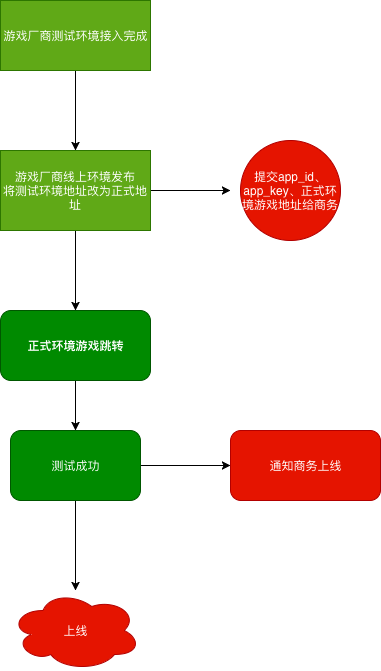

The diagram above was exported from draw.io. Its source (the exported page's mxGraphModel, read from the mxfile embedded in the PNG):
<mxGraphModel dx="790" dy="541" grid="1" gridSize="10" guides="1" tooltips="1" connect="1" arrows="1" fold="1" page="1" pageScale="1" pageWidth="850" pageHeight="1100" math="0" shadow="0">
  <root>
    <mxCell id="0" />
    <mxCell id="1" parent="0" />
    <mxCell id="VPqBj3k_-jW1C7kjuNa--4" style="edgeStyle=orthogonalEdgeStyle;rounded=0;orthogonalLoop=1;jettySize=auto;html=1;exitX=0.5;exitY=1;exitDx=0;exitDy=0;" edge="1" parent="1" source="VPqBj3k_-jW1C7kjuNa--1" target="VPqBj3k_-jW1C7kjuNa--2">
      <mxGeometry relative="1" as="geometry" />
    </mxCell>
    <mxCell id="VPqBj3k_-jW1C7kjuNa--1" value="游戏厂商测试环境接入完成" style="rounded=0;whiteSpace=wrap;html=1;fillColor=#60a917;strokeColor=#2D7600;fontColor=#ffffff;" vertex="1" parent="1">
      <mxGeometry x="340" y="70" width="150" height="70" as="geometry" />
    </mxCell>
    <mxCell id="VPqBj3k_-jW1C7kjuNa--10" value="" style="edgeStyle=orthogonalEdgeStyle;rounded=0;orthogonalLoop=1;jettySize=auto;html=1;" edge="1" parent="1" source="VPqBj3k_-jW1C7kjuNa--2">
      <mxGeometry relative="1" as="geometry">
        <mxPoint x="570" y="260" as="targetPoint" />
      </mxGeometry>
    </mxCell>
    <mxCell id="VPqBj3k_-jW1C7kjuNa--14" style="edgeStyle=orthogonalEdgeStyle;rounded=0;orthogonalLoop=1;jettySize=auto;html=1;exitX=0.5;exitY=1;exitDx=0;exitDy=0;entryX=0.5;entryY=0;entryDx=0;entryDy=0;" edge="1" parent="1" source="VPqBj3k_-jW1C7kjuNa--2" target="VPqBj3k_-jW1C7kjuNa--12">
      <mxGeometry relative="1" as="geometry" />
    </mxCell>
    <mxCell id="VPqBj3k_-jW1C7kjuNa--2" value="游戏厂商线上环境发布&lt;br&gt;将测试环境地址改为正式地址&lt;br&gt;" style="rounded=0;whiteSpace=wrap;html=1;fillColor=#60a917;strokeColor=#2D7600;fontColor=#ffffff;" vertex="1" parent="1">
      <mxGeometry x="340" y="220" width="150" height="80" as="geometry" />
    </mxCell>
    <mxCell id="VPqBj3k_-jW1C7kjuNa--5" value="提交app_id、app_key、正式环境游戏地址给商务&lt;br&gt;" style="ellipse;whiteSpace=wrap;html=1;aspect=fixed;fillColor=#e51400;strokeColor=#B20000;fontColor=#ffffff;" vertex="1" parent="1">
      <mxGeometry x="580" y="210" width="100" height="100" as="geometry" />
    </mxCell>
    <mxCell id="VPqBj3k_-jW1C7kjuNa--23" value="" style="edgeStyle=orthogonalEdgeStyle;rounded=0;orthogonalLoop=1;jettySize=auto;html=1;" edge="1" parent="1" source="VPqBj3k_-jW1C7kjuNa--12" target="VPqBj3k_-jW1C7kjuNa--16">
      <mxGeometry relative="1" as="geometry" />
    </mxCell>
    <mxCell id="VPqBj3k_-jW1C7kjuNa--12" value="&lt;h4 id=&quot;%E6%AD%A3%E5%BC%8F%E7%8E%AF%E5%A2%83%E8%B0%83%E8%AF%95%E6%B8%B8%E6%88%8F%E5%85%A5%E5%8F%A3%E9%9C%80%E8%A6%81%E6%B5%8B%E8%AF%95%E7%8E%AF%E5%A2%83%E6%8E%A5%E5%85%A5%E6%88%90%E5%8A%9F%E8%81%94%E7%B3%BB%E5%95%86%E5%8A%A1%E9%85%8D%E7%BD%AE%E5%85%A5%E5%8F%A3&quot;&gt;正式环境游戏跳转&lt;/h4&gt;" style="rounded=1;whiteSpace=wrap;html=1;fillColor=#008a00;strokeColor=#005700;fontColor=#ffffff;" vertex="1" parent="1">
      <mxGeometry x="340" y="380" width="150" height="70" as="geometry" />
    </mxCell>
    <mxCell id="VPqBj3k_-jW1C7kjuNa--22" value="" style="edgeStyle=orthogonalEdgeStyle;rounded=0;orthogonalLoop=1;jettySize=auto;html=1;" edge="1" parent="1" source="VPqBj3k_-jW1C7kjuNa--16" target="VPqBj3k_-jW1C7kjuNa--21">
      <mxGeometry relative="1" as="geometry" />
    </mxCell>
    <mxCell id="VPqBj3k_-jW1C7kjuNa--25" style="edgeStyle=orthogonalEdgeStyle;rounded=0;orthogonalLoop=1;jettySize=auto;html=1;exitX=0.5;exitY=1;exitDx=0;exitDy=0;" edge="1" parent="1" source="VPqBj3k_-jW1C7kjuNa--16" target="VPqBj3k_-jW1C7kjuNa--24">
      <mxGeometry relative="1" as="geometry" />
    </mxCell>
    <mxCell id="VPqBj3k_-jW1C7kjuNa--16" value="测试成功" style="rounded=1;whiteSpace=wrap;html=1;fillColor=#008a00;strokeColor=#005700;fontColor=#ffffff;" vertex="1" parent="1">
      <mxGeometry x="350" y="500" width="130" height="70" as="geometry" />
    </mxCell>
    <mxCell id="VPqBj3k_-jW1C7kjuNa--21" value="通知商务上线" style="rounded=1;whiteSpace=wrap;html=1;fillColor=#e51400;strokeColor=#B20000;fontColor=#ffffff;" vertex="1" parent="1">
      <mxGeometry x="570" y="500" width="150" height="70" as="geometry" />
    </mxCell>
    <mxCell id="VPqBj3k_-jW1C7kjuNa--24" value="上线" style="ellipse;shape=cloud;whiteSpace=wrap;html=1;fillColor=#e51400;strokeColor=#B20000;fontColor=#ffffff;" vertex="1" parent="1">
      <mxGeometry x="350" y="660" width="130" height="80" as="geometry" />
    </mxCell>
  </root>
</mxGraphModel>